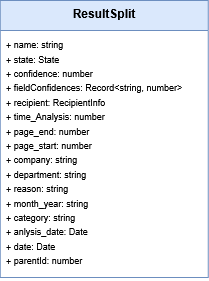

The diagram above was exported from draw.io. Its source (the exported page's mxGraphModel, read from the mxfile embedded in the PNG):
<mxGraphModel dx="6208" dy="1994" grid="0" gridSize="10" guides="1" tooltips="1" connect="1" arrows="0" fold="1" page="1" pageScale="1" pageWidth="827" pageHeight="1169" background="#ffffff" math="0" shadow="0">
  <root>
    <mxCell id="0" />
    <mxCell id="1" parent="0" />
    <mxCell id="2" parent="1" style="swimlane;fontStyle=1;align=center;verticalAlign=top;childLayout=stackLayout;horizontal=1;startSize=30;horizontalStack=0;resizeParent=1;resizeParentMax=0;resizeLast=0;collapsible=1;marginBottom=0;whiteSpace=wrap;html=1;labelBackgroundColor=none;fillColor=light-dark(#DAE8FC,#007FFF);strokeColor=#6c8ebf;" value="ResultSplit&lt;div&gt;&lt;br&gt;&lt;/div&gt;" vertex="1">
      <mxGeometry height="277" width="208" x="-1316.17" y="2722" as="geometry">
        <mxRectangle height="60" width="120" x="-1361" y="2378" as="alternateBounds" />
      </mxGeometry>
    </mxCell>
    <mxCell id="3" parent="2" style="text;strokeColor=none;fillColor=none;align=left;verticalAlign=top;spacingLeft=4;spacingRight=4;overflow=hidden;rotatable=0;points=[[0,0.5],[1,0.5]];portConstraint=eastwest;whiteSpace=wrap;html=1;labelBackgroundColor=none;" value="&lt;font style=&quot;font-size: 9px;&quot;&gt;+ name: string&lt;/font&gt;&lt;div&gt;&lt;font style=&quot;font-size: 9px;&quot;&gt;&lt;span style=&quot;background-color: transparent; color: light-dark(rgb(0, 0, 0), rgb(255, 255, 255));&quot;&gt;+ state: State&lt;/span&gt;&lt;/font&gt;&lt;div&gt;&lt;font style=&quot;font-size: 9px;&quot;&gt;+ confidence: number&lt;/font&gt;&lt;/div&gt;&lt;div&gt;&lt;font style=&quot;font-size: 9px;&quot;&gt;+ fieldConfidences: Record&amp;lt;string, number&amp;gt;&lt;/font&gt;&lt;/div&gt;&lt;div&gt;&lt;font style=&quot;font-size: 9px;&quot;&gt;+ recipient: RecipientInfo&lt;/font&gt;&lt;/div&gt;&lt;div&gt;&lt;font style=&quot;font-size: 9px;&quot;&gt;+ time_Analysis: number&lt;/font&gt;&lt;/div&gt;&lt;div&gt;&lt;font style=&quot;font-size: 9px;&quot;&gt;+ page_end: number&lt;/font&gt;&lt;/div&gt;&lt;div&gt;&lt;font style=&quot;font-size: 9px;&quot;&gt;+ page_start: number&lt;/font&gt;&lt;/div&gt;&lt;div&gt;&lt;font style=&quot;font-size: 9px;&quot;&gt;+ company: string&lt;/font&gt;&lt;/div&gt;&lt;div&gt;&lt;font style=&quot;font-size: 9px;&quot;&gt;+ department: string&lt;/font&gt;&lt;/div&gt;&lt;div&gt;&lt;font style=&quot;font-size: 9px;&quot;&gt;+ reason: string&lt;/font&gt;&lt;/div&gt;&lt;div&gt;&lt;font style=&quot;font-size: 9px;&quot;&gt;+ month_year: string&lt;/font&gt;&lt;/div&gt;&lt;div&gt;&lt;font style=&quot;font-size: 9px;&quot;&gt;+ category: string&lt;/font&gt;&lt;/div&gt;&lt;div&gt;&lt;font style=&quot;font-size: 9px;&quot;&gt;+ anlysis_date: Date&lt;/font&gt;&lt;/div&gt;&lt;div&gt;&lt;font style=&quot;font-size: 9px;&quot;&gt;+ date: Date&lt;/font&gt;&lt;/div&gt;&lt;div&gt;&lt;font style=&quot;font-size: 9px;&quot;&gt;+ parentId: number&lt;/font&gt;&lt;/div&gt;&lt;/div&gt;" vertex="1">
      <mxGeometry height="247" width="208" y="30" as="geometry" />
    </mxCell>
  </root>
</mxGraphModel>